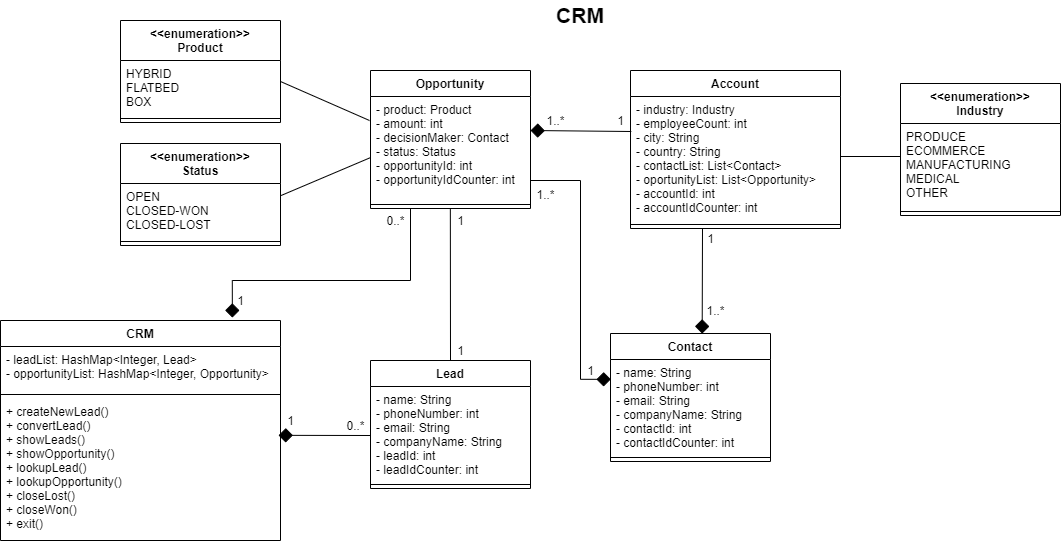

The diagram above was exported from draw.io. Its source (the exported page's mxGraphModel, read from the mxfile embedded in the PNG):
<mxGraphModel dx="1865" dy="491" grid="1" gridSize="10" guides="1" tooltips="1" connect="1" arrows="1" fold="1" page="1" pageScale="1" pageWidth="827" pageHeight="1169" math="0" shadow="0">
  <root>
    <mxCell id="0" />
    <mxCell id="1" parent="0" />
    <mxCell id="JkE1LgxA7WF59pYNWajt-59" style="edgeStyle=orthogonalEdgeStyle;rounded=0;orthogonalLoop=1;jettySize=auto;html=1;exitX=0.25;exitY=1;exitDx=0;exitDy=0;entryX=0.828;entryY=-0.013;entryDx=0;entryDy=0;entryPerimeter=0;endArrow=diamond;endFill=1;endSize=12;" parent="1" source="JkE1LgxA7WF59pYNWajt-1" target="JkE1LgxA7WF59pYNWajt-32" edge="1">
      <mxGeometry relative="1" as="geometry">
        <Array as="points">
          <mxPoint x="-330" y="300" />
          <mxPoint x="-508" y="300" />
        </Array>
      </mxGeometry>
    </mxCell>
    <mxCell id="JkE1LgxA7WF59pYNWajt-1" value="Opportunity" style="swimlane;fontStyle=1;align=center;verticalAlign=top;childLayout=stackLayout;horizontal=1;startSize=26;horizontalStack=0;resizeParent=1;resizeParentMax=0;resizeLast=0;collapsible=1;marginBottom=0;" parent="1" vertex="1">
      <mxGeometry x="-370" y="90" width="160" height="138" as="geometry" />
    </mxCell>
    <mxCell id="JkE1LgxA7WF59pYNWajt-2" value="- product: Product&#10;- amount: int&#10;- decisionMaker: Contact&#10;- status: Status&#10;- opportunityId: int&#10;- opportunityIdCounter: int&#10;" style="text;strokeColor=none;fillColor=none;align=left;verticalAlign=top;spacingLeft=4;spacingRight=4;overflow=hidden;rotatable=0;points=[[0,0.5],[1,0.5]];portConstraint=eastwest;" parent="JkE1LgxA7WF59pYNWajt-1" vertex="1">
      <mxGeometry y="26" width="160" height="104" as="geometry" />
    </mxCell>
    <mxCell id="JkE1LgxA7WF59pYNWajt-3" value="" style="line;strokeWidth=1;fillColor=none;align=left;verticalAlign=middle;spacingTop=-1;spacingLeft=3;spacingRight=3;rotatable=0;labelPosition=right;points=[];portConstraint=eastwest;" parent="JkE1LgxA7WF59pYNWajt-1" vertex="1">
      <mxGeometry y="130" width="160" height="8" as="geometry" />
    </mxCell>
    <mxCell id="JkE1LgxA7WF59pYNWajt-41" style="edgeStyle=none;rounded=0;orthogonalLoop=1;jettySize=auto;html=1;exitX=0.5;exitY=0;exitDx=0;exitDy=0;entryX=0.499;entryY=0.975;entryDx=0;entryDy=0;entryPerimeter=0;endArrow=none;endFill=0;" parent="1" source="JkE1LgxA7WF59pYNWajt-5" target="JkE1LgxA7WF59pYNWajt-3" edge="1">
      <mxGeometry relative="1" as="geometry" />
    </mxCell>
    <mxCell id="JkE1LgxA7WF59pYNWajt-5" value="Lead" style="swimlane;fontStyle=1;align=center;verticalAlign=top;childLayout=stackLayout;horizontal=1;startSize=26;horizontalStack=0;resizeParent=1;resizeParentMax=0;resizeLast=0;collapsible=1;marginBottom=0;" parent="1" vertex="1">
      <mxGeometry x="-370" y="380" width="160" height="128" as="geometry" />
    </mxCell>
    <mxCell id="JkE1LgxA7WF59pYNWajt-6" value="- name: String&#10;- phoneNumber: int&#10;- email: String&#10;- companyName: String&#10;- leadId: int&#10;- leadIdCounter: int&#10;" style="text;strokeColor=none;fillColor=none;align=left;verticalAlign=top;spacingLeft=4;spacingRight=4;overflow=hidden;rotatable=0;points=[[0,0.5],[1,0.5]];portConstraint=eastwest;" parent="JkE1LgxA7WF59pYNWajt-5" vertex="1">
      <mxGeometry y="26" width="160" height="94" as="geometry" />
    </mxCell>
    <mxCell id="JkE1LgxA7WF59pYNWajt-7" value="" style="line;strokeWidth=1;fillColor=none;align=left;verticalAlign=middle;spacingTop=-1;spacingLeft=3;spacingRight=3;rotatable=0;labelPosition=right;points=[];portConstraint=eastwest;" parent="JkE1LgxA7WF59pYNWajt-5" vertex="1">
      <mxGeometry y="120" width="160" height="8" as="geometry" />
    </mxCell>
    <mxCell id="JkE1LgxA7WF59pYNWajt-50" style="edgeStyle=none;rounded=0;orthogonalLoop=1;jettySize=auto;html=1;entryX=0.573;entryY=0.001;entryDx=0;entryDy=0;entryPerimeter=0;endArrow=diamond;endFill=1;endSize=12;" parent="1" target="JkE1LgxA7WF59pYNWajt-13" edge="1">
      <mxGeometry relative="1" as="geometry">
        <mxPoint x="-38" y="248" as="sourcePoint" />
      </mxGeometry>
    </mxCell>
    <mxCell id="JkE1LgxA7WF59pYNWajt-9" value="Account" style="swimlane;fontStyle=1;align=center;verticalAlign=top;childLayout=stackLayout;horizontal=1;startSize=26;horizontalStack=0;resizeParent=1;resizeParentMax=0;resizeLast=0;collapsible=1;marginBottom=0;" parent="1" vertex="1">
      <mxGeometry x="-110" y="90" width="210" height="158" as="geometry" />
    </mxCell>
    <mxCell id="JkE1LgxA7WF59pYNWajt-10" value="- industry: Industry&#10;- employeeCount: int&#10;- city: String&#10;- country: String&#10;- contactList: List&lt;Contact&gt;&#10;- oportunityList: List&lt;Opportunity&gt;&#10;- accountId: int&#10;- accountIdCounter: int&#10;" style="text;strokeColor=none;fillColor=none;align=left;verticalAlign=top;spacingLeft=4;spacingRight=4;overflow=hidden;rotatable=0;points=[[0,0.5],[1,0.5]];portConstraint=eastwest;" parent="JkE1LgxA7WF59pYNWajt-9" vertex="1">
      <mxGeometry y="26" width="210" height="124" as="geometry" />
    </mxCell>
    <mxCell id="JkE1LgxA7WF59pYNWajt-11" value="" style="line;strokeWidth=1;fillColor=none;align=left;verticalAlign=middle;spacingTop=-1;spacingLeft=3;spacingRight=3;rotatable=0;labelPosition=right;points=[];portConstraint=eastwest;" parent="JkE1LgxA7WF59pYNWajt-9" vertex="1">
      <mxGeometry y="150" width="210" height="8" as="geometry" />
    </mxCell>
    <mxCell id="JkE1LgxA7WF59pYNWajt-13" value="Contact" style="swimlane;fontStyle=1;align=center;verticalAlign=top;childLayout=stackLayout;horizontal=1;startSize=26;horizontalStack=0;resizeParent=1;resizeParentMax=0;resizeLast=0;collapsible=1;marginBottom=0;" parent="1" vertex="1">
      <mxGeometry x="-130" y="353" width="160" height="128" as="geometry" />
    </mxCell>
    <mxCell id="JkE1LgxA7WF59pYNWajt-14" value="- name: String&#10;- phoneNumber: int&#10;- email: String&#10;- companyName: String&#10;- contactId: int&#10;- contactIdCounter: int&#10;&#10;&#10;" style="text;strokeColor=none;fillColor=none;align=left;verticalAlign=top;spacingLeft=4;spacingRight=4;overflow=hidden;rotatable=0;points=[[0,0.5],[1,0.5]];portConstraint=eastwest;" parent="JkE1LgxA7WF59pYNWajt-13" vertex="1">
      <mxGeometry y="26" width="160" height="94" as="geometry" />
    </mxCell>
    <mxCell id="JkE1LgxA7WF59pYNWajt-15" value="" style="line;strokeWidth=1;fillColor=none;align=left;verticalAlign=middle;spacingTop=-1;spacingLeft=3;spacingRight=3;rotatable=0;labelPosition=right;points=[];portConstraint=eastwest;" parent="JkE1LgxA7WF59pYNWajt-13" vertex="1">
      <mxGeometry y="120" width="160" height="8" as="geometry" />
    </mxCell>
    <mxCell id="JkE1LgxA7WF59pYNWajt-17" value="&lt;&lt;enumeration&gt;&gt;&#10;Product" style="swimlane;fontStyle=1;align=center;verticalAlign=top;childLayout=stackLayout;horizontal=1;startSize=40;horizontalStack=0;resizeParent=1;resizeParentMax=0;resizeLast=0;collapsible=1;marginBottom=0;" parent="1" vertex="1">
      <mxGeometry x="-620" y="40" width="160" height="102" as="geometry" />
    </mxCell>
    <mxCell id="JkE1LgxA7WF59pYNWajt-18" value="HYBRID&#10;FLATBED&#10;BOX&#10;&#10;" style="text;strokeColor=none;fillColor=none;align=left;verticalAlign=top;spacingLeft=4;spacingRight=4;overflow=hidden;rotatable=0;points=[[0,0.5],[1,0.5]];portConstraint=eastwest;" parent="JkE1LgxA7WF59pYNWajt-17" vertex="1">
      <mxGeometry y="40" width="160" height="54" as="geometry" />
    </mxCell>
    <mxCell id="JkE1LgxA7WF59pYNWajt-19" value="" style="line;strokeWidth=1;fillColor=none;align=left;verticalAlign=middle;spacingTop=-1;spacingLeft=3;spacingRight=3;rotatable=0;labelPosition=right;points=[];portConstraint=eastwest;" parent="JkE1LgxA7WF59pYNWajt-17" vertex="1">
      <mxGeometry y="94" width="160" height="8" as="geometry" />
    </mxCell>
    <mxCell id="JkE1LgxA7WF59pYNWajt-21" value="&lt;&lt;enumeration&gt;&gt;&#10;Industry" style="swimlane;fontStyle=1;align=center;verticalAlign=top;childLayout=stackLayout;horizontal=1;startSize=40;horizontalStack=0;resizeParent=1;resizeParentMax=0;resizeLast=0;collapsible=1;marginBottom=0;" parent="1" vertex="1">
      <mxGeometry x="160" y="103" width="160" height="132" as="geometry" />
    </mxCell>
    <mxCell id="JkE1LgxA7WF59pYNWajt-22" value="PRODUCE&#10;ECOMMERCE&#10;MANUFACTURING&#10;MEDICAL&#10;OTHER&#10;" style="text;strokeColor=none;fillColor=none;align=left;verticalAlign=top;spacingLeft=4;spacingRight=4;overflow=hidden;rotatable=0;points=[[0,0.5],[1,0.5]];portConstraint=eastwest;" parent="JkE1LgxA7WF59pYNWajt-21" vertex="1">
      <mxGeometry y="40" width="160" height="84" as="geometry" />
    </mxCell>
    <mxCell id="JkE1LgxA7WF59pYNWajt-23" value="" style="line;strokeWidth=1;fillColor=none;align=left;verticalAlign=middle;spacingTop=-1;spacingLeft=3;spacingRight=3;rotatable=0;labelPosition=right;points=[];portConstraint=eastwest;" parent="JkE1LgxA7WF59pYNWajt-21" vertex="1">
      <mxGeometry y="124" width="160" height="8" as="geometry" />
    </mxCell>
    <mxCell id="JkE1LgxA7WF59pYNWajt-25" value="&lt;&lt;enumeration&gt;&gt;&#10;Status" style="swimlane;fontStyle=1;align=center;verticalAlign=top;childLayout=stackLayout;horizontal=1;startSize=40;horizontalStack=0;resizeParent=1;resizeParentMax=0;resizeLast=0;collapsible=1;marginBottom=0;" parent="1" vertex="1">
      <mxGeometry x="-620" y="163" width="160" height="102" as="geometry" />
    </mxCell>
    <mxCell id="JkE1LgxA7WF59pYNWajt-26" value="OPEN&#10;CLOSED-WON&#10;CLOSED-LOST&#10;" style="text;strokeColor=none;fillColor=none;align=left;verticalAlign=top;spacingLeft=4;spacingRight=4;overflow=hidden;rotatable=0;points=[[0,0.5],[1,0.5]];portConstraint=eastwest;" parent="JkE1LgxA7WF59pYNWajt-25" vertex="1">
      <mxGeometry y="40" width="160" height="54" as="geometry" />
    </mxCell>
    <mxCell id="JkE1LgxA7WF59pYNWajt-27" value="" style="line;strokeWidth=1;fillColor=none;align=left;verticalAlign=middle;spacingTop=-1;spacingLeft=3;spacingRight=3;rotatable=0;labelPosition=right;points=[];portConstraint=eastwest;" parent="JkE1LgxA7WF59pYNWajt-25" vertex="1">
      <mxGeometry y="94" width="160" height="8" as="geometry" />
    </mxCell>
    <mxCell id="JkE1LgxA7WF59pYNWajt-32" value="CRM" style="swimlane;fontStyle=1;align=center;verticalAlign=top;childLayout=stackLayout;horizontal=1;startSize=26;horizontalStack=0;resizeParent=1;resizeParentMax=0;resizeLast=0;collapsible=1;marginBottom=0;" parent="1" vertex="1">
      <mxGeometry x="-740" y="340" width="280" height="220" as="geometry" />
    </mxCell>
    <mxCell id="JkE1LgxA7WF59pYNWajt-33" value="- leadList: HashMap&lt;Integer, Lead&gt;&#10;- opportunityList: HashMap&lt;Integer, Opportunity&gt;" style="text;strokeColor=none;fillColor=none;align=left;verticalAlign=top;spacingLeft=4;spacingRight=4;overflow=hidden;rotatable=0;points=[[0,0.5],[1,0.5]];portConstraint=eastwest;" parent="JkE1LgxA7WF59pYNWajt-32" vertex="1">
      <mxGeometry y="26" width="280" height="44" as="geometry" />
    </mxCell>
    <mxCell id="JkE1LgxA7WF59pYNWajt-34" value="" style="line;strokeWidth=1;fillColor=none;align=left;verticalAlign=middle;spacingTop=-1;spacingLeft=3;spacingRight=3;rotatable=0;labelPosition=right;points=[];portConstraint=eastwest;" parent="JkE1LgxA7WF59pYNWajt-32" vertex="1">
      <mxGeometry y="70" width="280" height="8" as="geometry" />
    </mxCell>
    <mxCell id="JkE1LgxA7WF59pYNWajt-35" value="+ createNewLead()&#10;+ convertLead()&#10;+ showLeads()&#10;+ showOpportunity()&#10;+ lookupLead()&#10;+ lookupOpportunity()&#10;+ closeLost()&#10;+ closeWon()&#10;+ exit()" style="text;strokeColor=none;fillColor=none;align=left;verticalAlign=top;spacingLeft=4;spacingRight=4;overflow=hidden;rotatable=0;points=[[0,0.5],[1,0.5]];portConstraint=eastwest;" parent="JkE1LgxA7WF59pYNWajt-32" vertex="1">
      <mxGeometry y="78" width="280" height="142" as="geometry" />
    </mxCell>
    <mxCell id="JkE1LgxA7WF59pYNWajt-40" style="edgeStyle=orthogonalEdgeStyle;rounded=0;orthogonalLoop=1;jettySize=auto;html=1;exitX=1;exitY=0.5;exitDx=0;exitDy=0;entryX=0.002;entryY=0.211;entryDx=0;entryDy=0;entryPerimeter=0;endArrow=diamond;endFill=1;endSize=12;" parent="1" source="JkE1LgxA7WF59pYNWajt-2" target="JkE1LgxA7WF59pYNWajt-14" edge="1">
      <mxGeometry relative="1" as="geometry">
        <Array as="points">
          <mxPoint x="-210" y="200" />
          <mxPoint x="-160" y="200" />
          <mxPoint x="-160" y="399" />
        </Array>
      </mxGeometry>
    </mxCell>
    <mxCell id="JkE1LgxA7WF59pYNWajt-44" style="edgeStyle=none;rounded=0;orthogonalLoop=1;jettySize=auto;html=1;entryX=-0.1;entryY=1.242;entryDx=0;entryDy=0;entryPerimeter=0;endArrow=diamond;endFill=1;endSize=12;" parent="1" target="JkE1LgxA7WF59pYNWajt-64" edge="1">
      <mxGeometry relative="1" as="geometry">
        <mxPoint x="-370" y="455" as="sourcePoint" />
      </mxGeometry>
    </mxCell>
    <mxCell id="JkE1LgxA7WF59pYNWajt-45" value="1..*" style="text;html=1;align=center;verticalAlign=middle;resizable=0;points=[];autosize=1;" parent="1" vertex="1">
      <mxGeometry x="-210" y="204" width="30" height="20" as="geometry" />
    </mxCell>
    <mxCell id="JkE1LgxA7WF59pYNWajt-46" value="1" style="text;html=1;align=center;verticalAlign=middle;resizable=0;points=[];autosize=1;" parent="1" vertex="1">
      <mxGeometry x="-160" y="380" width="20" height="20" as="geometry" />
    </mxCell>
    <mxCell id="JkE1LgxA7WF59pYNWajt-49" style="edgeStyle=none;rounded=0;orthogonalLoop=1;jettySize=auto;html=1;endArrow=diamond;endFill=1;endSize=12;exitX=1.041;exitY=1.05;exitDx=0;exitDy=0;exitPerimeter=0;" parent="1" source="JkE1LgxA7WF59pYNWajt-56" edge="1">
      <mxGeometry relative="1" as="geometry">
        <mxPoint x="-79" y="150" as="sourcePoint" />
        <mxPoint x="-210" y="150" as="targetPoint" />
      </mxGeometry>
    </mxCell>
    <mxCell id="JkE1LgxA7WF59pYNWajt-51" style="edgeStyle=none;rounded=0;orthogonalLoop=1;jettySize=auto;html=1;endArrow=none;endFill=0;" parent="1" edge="1">
      <mxGeometry relative="1" as="geometry">
        <mxPoint x="100" y="176" as="sourcePoint" />
        <mxPoint x="160" y="176" as="targetPoint" />
      </mxGeometry>
    </mxCell>
    <mxCell id="JkE1LgxA7WF59pYNWajt-52" style="edgeStyle=none;rounded=0;orthogonalLoop=1;jettySize=auto;html=1;endArrow=none;endFill=0;" parent="1" edge="1">
      <mxGeometry relative="1" as="geometry">
        <mxPoint x="-371" y="140" as="sourcePoint" />
        <mxPoint x="-460" y="101" as="targetPoint" />
      </mxGeometry>
    </mxCell>
    <mxCell id="JkE1LgxA7WF59pYNWajt-53" value="1..*" style="text;html=1;align=center;verticalAlign=middle;resizable=0;points=[];autosize=1;" parent="1" vertex="1">
      <mxGeometry x="-40" y="320" width="30" height="20" as="geometry" />
    </mxCell>
    <mxCell id="JkE1LgxA7WF59pYNWajt-54" value="1" style="text;html=1;align=center;verticalAlign=middle;resizable=0;points=[];autosize=1;" parent="1" vertex="1">
      <mxGeometry x="-40" y="248" width="20" height="20" as="geometry" />
    </mxCell>
    <mxCell id="JkE1LgxA7WF59pYNWajt-55" value="1..*" style="text;html=1;align=center;verticalAlign=middle;resizable=0;points=[];autosize=1;" parent="1" vertex="1">
      <mxGeometry x="-200" y="130" width="30" height="20" as="geometry" />
    </mxCell>
    <mxCell id="JkE1LgxA7WF59pYNWajt-56" value="1" style="text;html=1;align=center;verticalAlign=middle;resizable=0;points=[];autosize=1;" parent="1" vertex="1">
      <mxGeometry x="-130" y="130" width="20" height="20" as="geometry" />
    </mxCell>
    <mxCell id="JkE1LgxA7WF59pYNWajt-58" style="edgeStyle=none;rounded=0;orthogonalLoop=1;jettySize=auto;html=1;exitX=1.004;exitY=0.222;exitDx=0;exitDy=0;entryX=-0.004;entryY=0.59;entryDx=0;entryDy=0;endArrow=none;endFill=0;exitPerimeter=0;entryPerimeter=0;" parent="1" source="JkE1LgxA7WF59pYNWajt-26" target="JkE1LgxA7WF59pYNWajt-2" edge="1">
      <mxGeometry relative="1" as="geometry" />
    </mxCell>
    <mxCell id="JkE1LgxA7WF59pYNWajt-62" value="0..*" style="text;html=1;align=center;verticalAlign=middle;resizable=0;points=[];autosize=1;" parent="1" vertex="1">
      <mxGeometry x="-360" y="230" width="30" height="20" as="geometry" />
    </mxCell>
    <mxCell id="JkE1LgxA7WF59pYNWajt-63" value="1" style="text;html=1;align=center;verticalAlign=middle;resizable=0;points=[];autosize=1;" parent="1" vertex="1">
      <mxGeometry x="-510" y="310" width="20" height="20" as="geometry" />
    </mxCell>
    <mxCell id="JkE1LgxA7WF59pYNWajt-64" value="1" style="text;html=1;align=center;verticalAlign=middle;resizable=0;points=[];autosize=1;" parent="1" vertex="1">
      <mxGeometry x="-460" y="430" width="20" height="20" as="geometry" />
    </mxCell>
    <mxCell id="JkE1LgxA7WF59pYNWajt-65" value="0..*" style="text;html=1;align=center;verticalAlign=middle;resizable=0;points=[];autosize=1;" parent="1" vertex="1">
      <mxGeometry x="-400" y="435" width="30" height="20" as="geometry" />
    </mxCell>
    <mxCell id="JkE1LgxA7WF59pYNWajt-66" value="1" style="text;html=1;align=center;verticalAlign=middle;resizable=0;points=[];autosize=1;" parent="1" vertex="1">
      <mxGeometry x="-290" y="230" width="20" height="20" as="geometry" />
    </mxCell>
    <mxCell id="JkE1LgxA7WF59pYNWajt-67" value="1" style="text;html=1;align=center;verticalAlign=middle;resizable=0;points=[];autosize=1;" parent="1" vertex="1">
      <mxGeometry x="-290" y="360" width="20" height="20" as="geometry" />
    </mxCell>
    <mxCell id="i7mT6ME5sqQrFOiGOePe-1" value="&lt;b&gt;&lt;font style=&quot;font-size: 21px&quot;&gt;CRM&lt;/font&gt;&lt;/b&gt;" style="text;html=1;strokeColor=none;fillColor=none;align=center;verticalAlign=middle;whiteSpace=wrap;rounded=0;" vertex="1" parent="1">
      <mxGeometry x="-190" y="20" width="60" height="30" as="geometry" />
    </mxCell>
  </root>
</mxGraphModel>